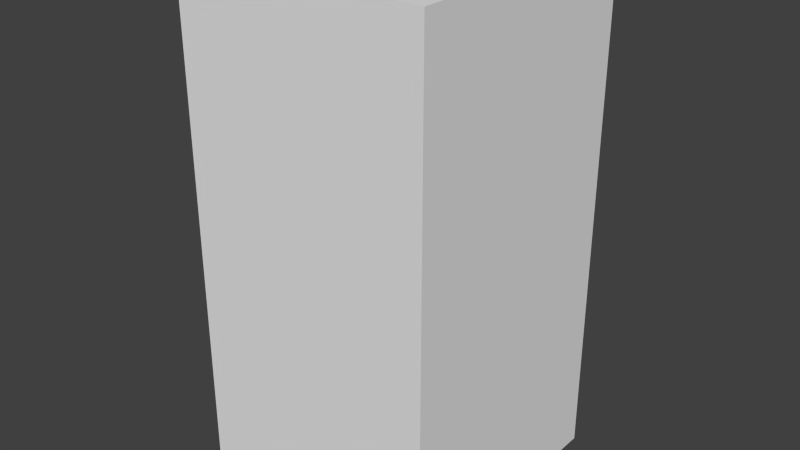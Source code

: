 # Source: blueTreeSix.blend  (saved by Blender 2.68.0; exported with 4.5.12 LTS)
import bpy
from mathutils import Matrix  # noqa: F401  (used for matrix-valued properties, if any)

bpy.ops.wm.read_factory_settings(use_empty=True)
scene = bpy.context.scene
scene.name = 'Scene'

# ---- collections
col_collection_1 = bpy.data.collections.new('Collection 1'); scene.collection.children.link(col_collection_1)

# ---- world
world_world = bpy.data.worlds.new('World'); scene.world = world_world
world_world.color = (0.05088, 0.05088, 0.05088)
world_world.use_sun_shadow = False
world_world.sun_shadow_jitter_overblur = 0.0
world_world.cycles.sampling_method = 'MANUAL'
world_world.cycles.sample_map_resolution = 256

# ---- meshes
me_bluetreesix = bpy.data.meshes.new('blueTreeSix')
me_bluetreesix.from_pydata([(-0.5, -0.5, -1.0), (-0.5, 0.5, -1.0), (0.5, 0.5, -1.0), (0.5, -0.5, -1.0), (-0.5, -0.5, 1.0), (-0.5, 0.5, 1.0), (0.5, 0.5, 1.0), (0.5, -0.5, 1.0)], [], [(4, 5, 1, 0), (5, 6, 2, 1), (6, 7, 3, 2), (7, 4, 0, 3), (0, 1, 2, 3), (7, 6, 5, 4)])
me_bluetreesix.use_remesh_preserve_volume = False
me_bluetreesix.use_remesh_preserve_attributes = False
me_bluetreesix.use_mirror_vertex_groups = False
me_bluetreesix.update()

# ---- objects
ob_bluetreesix = bpy.data.objects.new('blueTreeSix', me_bluetreesix)

# ---- transforms, parenting, visibility, modifiers, constraints
ob_bluetreesix.location = (0.0, 0.0, 0.0)
ob_bluetreesix.lineart.crease_threshold = 0.0

# ---- collection membership
col_collection_1.objects.link(ob_bluetreesix)

# ---- scene / render settings (as saved in the file)
scene.frame_start = 1; scene.frame_end = 250; scene.frame_set(1)
scene.render.engine = 'BLENDER_EEVEE_NEXT'
scene.render.image_settings.color_mode = 'RGB'
scene.render.image_settings.compression = 90
scene.render.resolution_percentage = 50
scene.render.dither_intensity = 0.0
scene.cycles.use_denoising = False
scene.cycles.samples = 10
scene.cycles.sampling_pattern = 'TABULATED_SOBOL'
scene.cycles.light_sampling_threshold = 0.0
scene.cycles.use_adaptive_sampling = False
scene.cycles.use_light_tree = False
scene.cycles.blur_glossy = 0.0
scene.cycles.volume_bounces = 1
scene.cycles.pixel_filter_type = 'GAUSSIAN'
scene.cycles.sample_clamp_indirect = 0.0
scene.view_settings.view_transform = 'Standard'
bpy.context.view_layer.update()

# ---- added for rendering (the .blend has no active camera and no usable light): camera, sun
cam_auto = bpy.data.cameras.new('AutoCamera')
cam_auto.lens = 50.0
cam_auto.sensor_width = 36.0
cam_auto.clip_end = 1000.0
ob_auto_camera = bpy.data.objects.new('AutoCamera', cam_auto)
scene.collection.objects.link(ob_auto_camera)
ob_auto_camera.location = (2.26633, -2.71959, 1.81306)
ob_auto_camera.rotation_euler = (1.09748, -7.21219e-08, 0.694738)
scene.camera = ob_auto_camera
light_auto_sun = bpy.data.lights.new('AutoSun', 'SUN')
light_auto_sun.energy = 3.0
light_auto_sun.angle = 0.0523599
ob_auto_sun = bpy.data.objects.new('AutoSun', light_auto_sun)
scene.collection.objects.link(ob_auto_sun)
ob_auto_sun.rotation_euler = (0.872665, 0.174533, 0.523599)
bpy.context.view_layer.update()
